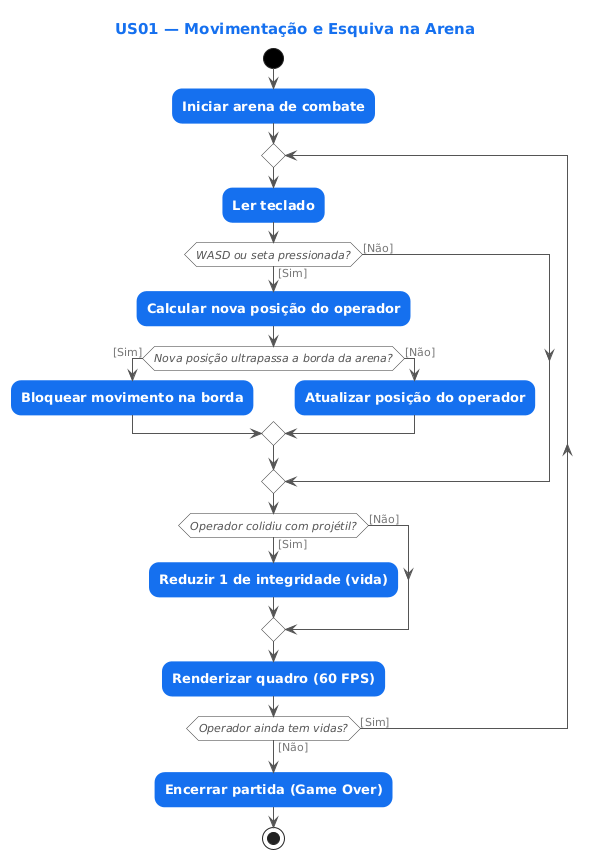

The diagram above was rendered by PlantUML. Its source (embedded in the PNG):
@startuml
skinparam defaultFontName Arial
skinparam shadowing false
skinparam ArrowColor #555555
skinparam ArrowFontColor #777777
skinparam ArrowFontSize 11
skinparam ActivityBackgroundColor #1570EF
skinparam ActivityBorderColor #1570EF
skinparam ActivityFontColor #FFFFFF
skinparam ActivityFontStyle bold
skinparam ActivityFontSize 13
skinparam ActivityDiamondBackgroundColor #FFFFFF
skinparam ActivityDiamondBorderColor #333333
skinparam ActivityDiamondFontColor #555555
skinparam ActivityDiamondFontStyle italic
skinparam ActivityDiamondFontSize 11
skinparam ActivityStartColor #000000
skinparam ActivityEndColor #000000
skinparam TitleFontSize 15
skinparam TitleFontColor #1570EF
skinparam RoundCorner 20
title US01 — Movimentação e Esquiva na Arena
start
:Iniciar arena de combate;
repeat
  :Ler teclado;
  if (WASD ou seta pressionada?) then ([Sim])
    :Calcular nova posição do operador;
    if (Nova posição ultrapassa a borda da arena?) then ([Sim])
      :Bloquear movimento na borda;
    else ([Não])
      :Atualizar posição do operador;
    endif
  else ([Não])
  endif
  if (Operador colidiu com projétil?) then ([Sim])
    :Reduzir 1 de integridade (vida);
  else ([Não])
  endif
  :Renderizar quadro (60 FPS);
repeat while (Operador ainda tem vidas?) is ([Sim]) not ([Não])
:Encerrar partida (Game Over);
stop
@enduml